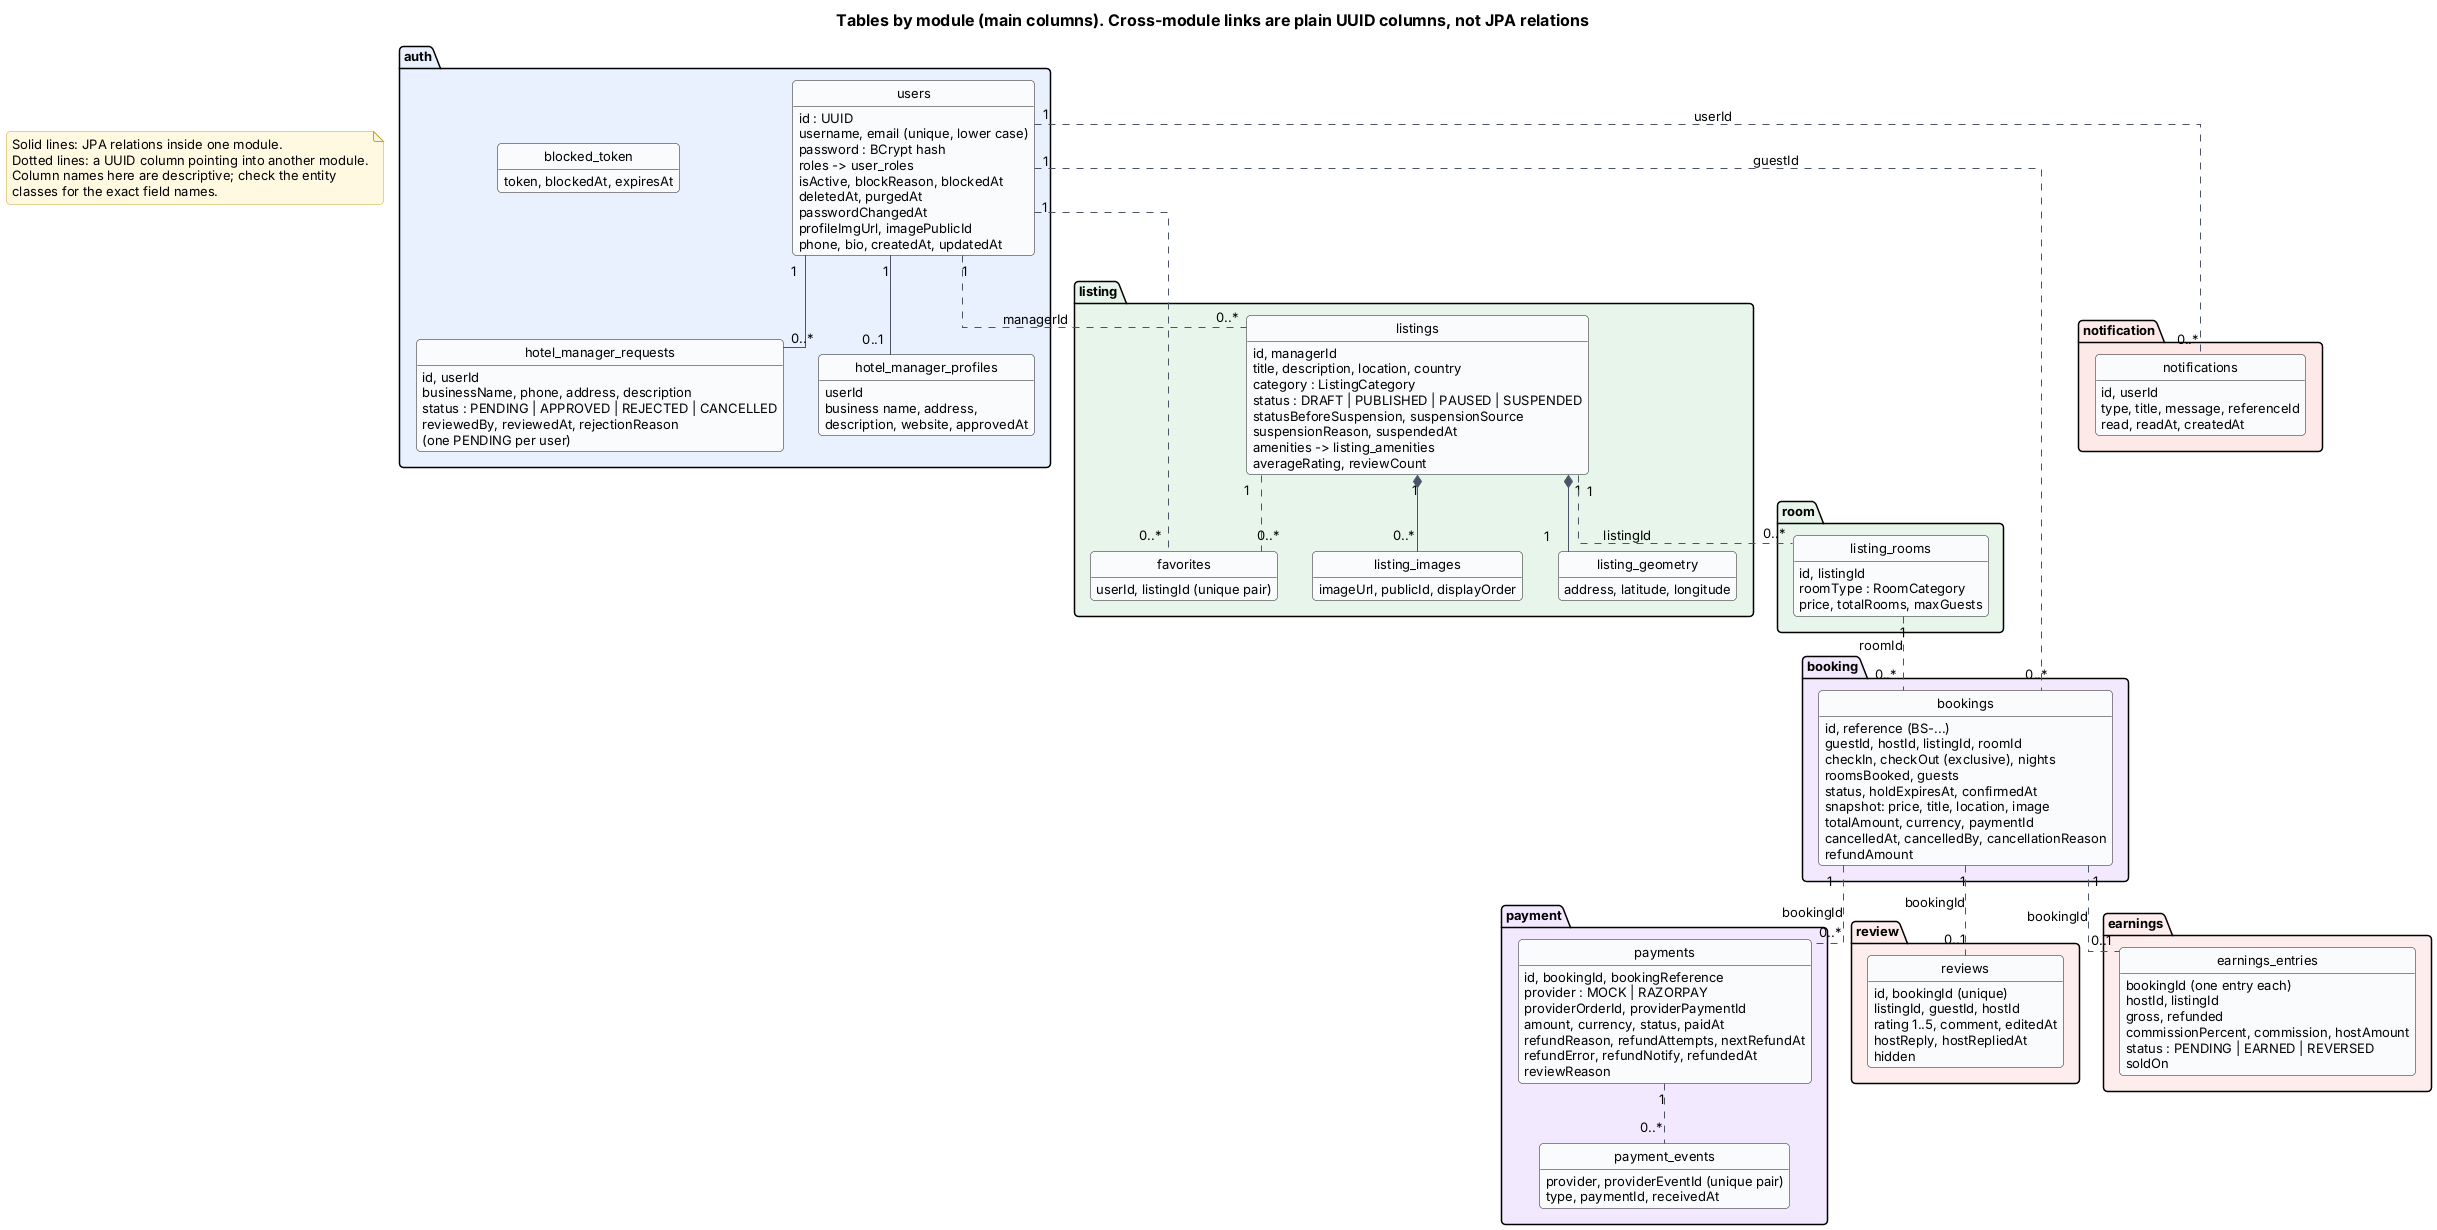

The diagram above was rendered by PlantUML. Its source (embedded in the PNG):
@startuml 22-data-model
!include _style.iuml
title Tables by module (main columns). Cross-module links are plain UUID columns, not JPA relations
hide methods
hide circle
skinparam linetype ortho

package "auth" #E8F0FE {
  class users {
    id : UUID
    {field} username, email (unique, lower case)
    password : BCrypt hash
    roles -> user_roles
    isActive, blockReason, blockedAt
    deletedAt, purgedAt
    passwordChangedAt
    profileImgUrl, imagePublicId
    phone, bio, createdAt, updatedAt
  }
  class hotel_manager_requests {
    id, userId
    businessName, phone, address, description
    status : PENDING | APPROVED | REJECTED | CANCELLED
    reviewedBy, reviewedAt, rejectionReason
    {field} (one PENDING per user)
  }
  class hotel_manager_profiles {
    userId
    business name, address,
    description, website, approvedAt
  }
  class blocked_token {
    token, blockedAt, expiresAt
  }
}

package "listing" #E6F4EA {
  class listings {
    id, managerId
    title, description, location, country
    category : ListingCategory
    status : DRAFT | PUBLISHED | PAUSED | SUSPENDED
    statusBeforeSuspension, suspensionSource
    suspensionReason, suspendedAt
    amenities -> listing_amenities
    averageRating, reviewCount
  }
  class listing_geometry {
    address, latitude, longitude
  }
  class listing_images {
    imageUrl, publicId, displayOrder
  }
  class favorites {
    {field} userId, listingId (unique pair)
  }
}

package "room" #E6F4EA {
  class listing_rooms {
    id, listingId
    roomType : RoomCategory
    price, totalRooms, maxGuests
  }
}

package "booking" #F3E8FF {
  class bookings {
    {field} id, reference (BS-...)
    guestId, hostId, listingId, roomId
    {field} checkIn, checkOut (exclusive), nights
    roomsBooked, guests
    status, holdExpiresAt, confirmedAt
    snapshot: price, title, location, image
    totalAmount, currency, paymentId
    cancelledAt, cancelledBy, cancellationReason
    refundAmount
  }
}

package "payment" #F3E8FF {
  class payments {
    id, bookingId, bookingReference
    provider : MOCK | RAZORPAY
    providerOrderId, providerPaymentId
    amount, currency, status, paidAt
    refundReason, refundAttempts, nextRefundAt
    refundError, refundNotify, refundedAt
    reviewReason
  }
  class payment_events {
    {field} provider, providerEventId (unique pair)
    type, paymentId, receivedAt
  }
}

package "review" #FDECEC {
  class reviews {
    {field} id, bookingId (unique)
    listingId, guestId, hostId
    rating 1..5, comment, editedAt
    hostReply, hostRepliedAt
    hidden
  }
}

package "earnings" #FDECEC {
  class earnings_entries {
    {field} bookingId (one entry each)
    hostId, listingId
    gross, refunded
    commissionPercent, commission, hostAmount
    status : PENDING | EARNED | REVERSED
    soldOn
  }
}

package "notification" #FCE8E6 {
  class notifications {
    id, userId
    type, title, message, referenceId
    read, readAt, createdAt
  }
}

users "1" -- "0..*" hotel_manager_requests
users "1" -- "0..1" hotel_manager_profiles
listings "1" *-- "1" listing_geometry
listings "1" *-- "0..*" listing_images
listings "1" .. "0..*" listing_rooms : listingId
users "1" .. "0..*" listings : managerId
users "1" .. "0..*" favorites
listings "1" .. "0..*" favorites
listing_rooms "1" .. "0..*" bookings : roomId
users "1" .. "0..*" bookings : guestId
bookings "1" .. "0..*" payments : bookingId
payments "1" .. "0..*" payment_events
bookings "1" .. "0..1" reviews : bookingId
bookings "1" .. "0..1" earnings_entries : bookingId
users "1" .. "0..*" notifications : userId

note "Solid lines: JPA relations inside one module.\nDotted lines: a UUID column pointing into another module.\nColumn names here are descriptive; check the entity\nclasses for the exact field names." as N1
@enduml